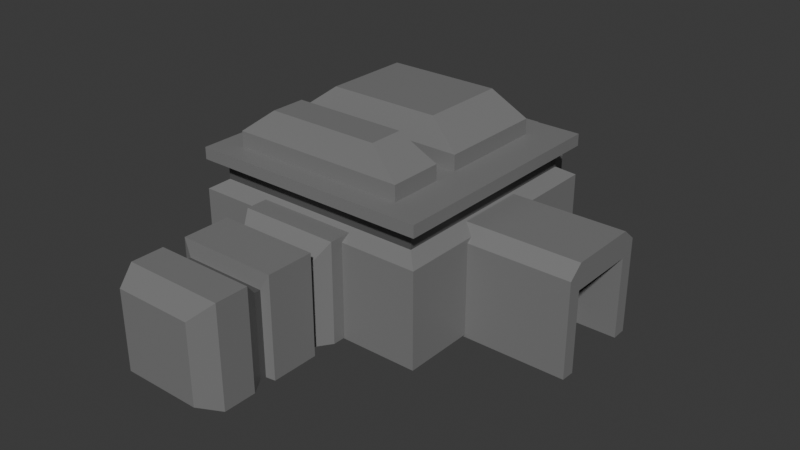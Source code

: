 # Source: Building1.blend  (saved by Blender 4.3.34; exported with 4.5.12 LTS)
import bpy
from mathutils import Matrix  # noqa: F401  (used for matrix-valued properties, if any)

bpy.ops.wm.read_factory_settings(use_empty=True)
scene = bpy.context.scene
scene.name = 'Scene'

# ---- materials (node trees are filled in below, after node groups)
mat_mat_building = bpy.data.materials.new('Mat_Building')
mat_mat_building.alpha_threshold = 0.0
mat_mat_building.roughness = 0.5
mat_mat_building.line_color = (0.0, 0.0, 0.0, 1.0)
mat_mat_detail = bpy.data.materials.new('Mat_Detail')

# ---- material node trees
mat_mat_building.use_nodes = True; mat_mat_building.node_tree.nodes.clear()
_N = mat_mat_building.node_tree.nodes; _L = mat_mat_building.node_tree.links
n0 = _N.new('ShaderNodeOutputMaterial'); n0.name = 'Material Output'; n0.location = (300, 300)
n1 = _N.new('ShaderNodeBsdfPrincipled'); n1.name = 'Principled BSDF'; n1.location = (10, 300)
n1.inputs[0].default_value = (0.2025, 0.2025, 0.2025, 1.0)
n1.inputs[3].default_value = 1.45
_L.new(n1.outputs[0], n0.inputs[0])
n0.is_active_output = True
mat_mat_detail.use_nodes = True; mat_mat_detail.node_tree.nodes.clear()
_N = mat_mat_detail.node_tree.nodes; _L = mat_mat_detail.node_tree.links
n0 = _N.new('ShaderNodeBsdfPrincipled'); n0.name = 'Principled BSDF'; n0.location = (10, 300)
n0.inputs[0].default_value = (0.08849, 0.08849, 0.08849, 1.0)
n1 = _N.new('ShaderNodeOutputMaterial'); n1.name = 'Material Output'; n1.location = (300, 300)
_L.new(n0.outputs[0], n1.inputs[0])
n1.is_active_output = True

# ---- world
world_world = bpy.data.worlds.new('World'); scene.world = world_world
world_world.use_nodes = True; world_world.node_tree.nodes.clear()
_N = world_world.node_tree.nodes; _L = world_world.node_tree.links
n0 = _N.new('ShaderNodeOutputWorld'); n0.name = 'World Output'; n0.location = (300, 300)
n1 = _N.new('ShaderNodeBackground'); n1.name = 'Background'; n1.location = (10, 300)
n1.inputs[0].default_value = (0.05088, 0.05088, 0.05088, 1.0)
_L.new(n1.outputs[0], n0.inputs[0])
n0.is_active_output = True
world_world.color = (0.05088, 0.05088, 0.05088)
world_world.sun_shadow_jitter_overblur = 0.0

# ---- meshes
me_cube = bpy.data.meshes.new('Cube')
me_cube.from_pydata([(1.0, 0.5067, 0.1529), (1.0, 0.5067, -1.0), (1.0, -0.5067, 0.1529), (1.0, -0.5067, -1.0), (-1.0, 0.5067, 0.1529), (-1.0, 0.5067, -1.0), (-1.0, -0.5067, 0.1529), (-1.0, -0.5067, -1.0), (0.6379, -0.4099, 0.73), (-0.6379, -0.4099, 0.73), (0.6379, 0.4099, 0.73), (-0.6379, 0.4099, 0.73)], [], [(0, 4, 11, 10), (3, 2, 6, 7), (7, 6, 4, 5), (5, 1, 3, 7), (1, 0, 2, 3), (5, 4, 0, 1), (10, 11, 9, 8), (6, 2, 8, 9), (4, 6, 9, 11), (2, 0, 10, 8)])
_uv = me_cube.uv_layers.new(name='UVMap')
_uv.uv.foreach_set('vector', [0.625, 0.5, 0.625, 0.25, 0.625, 0.25, 0.625, 0.5, 0.375, 0.75, 0.625, 0.75, 0.625, 1.0, 0.375, 1.0, 0.375, 0.0, 0.625, 0.0, 0.625, 0.25, 0.375, 0.25, 0.125, 0.5, 0.375, 0.5, 0.375, 0.75, 0.125, 0.75, 0.375, 0.5, 0.625, 0.5, 0.625, 0.75, 0.375, 0.75, 0.375, 0.25, 0.625, 0.25, 0.625, 0.5, 0.375, 0.5, 0.625, 0.5, 0.875, 0.5, 0.875, 0.75, 0.625, 0.75, 0.625, 1.0, 0.625, 0.75, 0.625, 0.75, 0.625, 1.0, 0.625, 0.25, 0.625, 0.0, 0.625, 0.0, 0.625, 0.25, 0.625, 0.75, 0.625, 0.5, 0.625, 0.5, 0.625, 0.75])
me_cube.materials.append(mat_mat_building)
me_cube.use_mirror_vertex_groups = False
me_cube.update()
me_cube_001 = bpy.data.meshes.new('Cube.001')
me_cube_001.from_pydata([(1.0, 0.5067, 0.1529), (1.0, 0.5067, -1.0), (1.0, -0.5067, 0.1529), (1.0, -0.5067, -1.0), (-1.0, 0.5067, 0.1529), (-1.0, 0.5067, -1.0), (-1.0, -0.5067, 0.1529), (-1.0, -0.5067, -1.0), (0.6992, -0.3543, 0.469), (-0.6992, -0.3543, 0.469), (0.6992, 0.3543, 0.469), (-0.6992, 0.3543, 0.469)], [], [(4, 6, 9, 11), (3, 2, 6, 7), (7, 6, 4, 5), (5, 1, 3, 7), (1, 0, 2, 3), (5, 4, 0, 1), (10, 11, 9, 8), (2, 0, 10, 8), (0, 4, 11, 10), (6, 2, 8, 9)])
_uv = me_cube_001.uv_layers.new(name='UVMap')
_uv.uv.foreach_set('vector', [0.625, 0.25, 0.625, 0.0, 0.625, 0.0, 0.625, 0.25, 0.375, 0.75, 0.625, 0.75, 0.625, 1.0, 0.375, 1.0, 0.375, 0.0, 0.625, 0.0, 0.625, 0.25, 0.375, 0.25, 0.125, 0.5, 0.375, 0.5, 0.375, 0.75, 0.125, 0.75, 0.375, 0.5, 0.625, 0.5, 0.625, 0.75, 0.375, 0.75, 0.375, 0.25, 0.625, 0.25, 0.625, 0.5, 0.375, 0.5, 0.625, 0.5, 0.875, 0.5, 0.875, 0.75, 0.625, 0.75, 0.625, 0.75, 0.625, 0.5, 0.625, 0.5, 0.625, 0.75, 0.625, 0.5, 0.625, 0.25, 0.625, 0.25, 0.625, 0.5, 0.625, 1.0, 0.625, 0.75, 0.625, 0.75, 0.625, 1.0])
me_cube_001.materials.append(mat_mat_building)
me_cube_001.use_mirror_vertex_groups = False
me_cube_001.update()
me_cube_002 = bpy.data.meshes.new('Cube.002')
me_cube_002.from_pydata([(-1.0, -1.0, -1.0), (-1.0, -1.0, 1.0), (-1.0, 1.0, -1.0), (-1.0, 1.0, 1.0), (1.0, -1.0, -1.0), (1.0, -1.0, 1.0), (1.0, 1.0, -1.0), (1.0, 1.0, 1.0), (-0.8833, -0.8833, 0.7345), (-0.8833, 0.8833, 0.7345), (0.8833, 0.8833, 0.7345), (0.8833, -0.8833, 0.7345), (-0.8833, 0.8833, 0.5235), (0.8833, 0.8833, 0.5235), (0.8833, -0.8833, 0.5235), (-0.8833, -0.8833, 0.5235), (-1.0, 1.0, 0.3934), (1.0, 1.0, 0.3934), (1.0, -1.0, 0.3934), (-1.0, -1.0, 0.3934), (-1.0, -1.0, 0.825), (-1.0, 1.0, 0.825), (1.0, 1.0, 0.825), (1.0, -1.0, 0.825)], [], [(20, 1, 3, 21), (21, 3, 7, 22), (22, 7, 5, 23), (23, 5, 1, 20), (2, 6, 4, 0), (7, 3, 1, 5), (14, 11, 8, 15), (13, 10, 11, 14), (12, 9, 10, 13), (15, 8, 9, 12), (19, 15, 12, 16), (16, 12, 13, 17), (17, 13, 14, 18), (18, 14, 15, 19), (4, 18, 19, 0), (6, 17, 18, 4), (2, 16, 17, 6), (0, 19, 16, 2), (11, 23, 20, 8), (10, 22, 23, 11), (9, 21, 22, 10), (8, 20, 21, 9)])
me_cube_002.polygons.foreach_set('material_index', [0, 0, 0, 0, 0, 0, 1, 1, 1, 1, 0, 0, 0, 0, 0, 0, 0, 0, 0, 0, 0, 0])
_uv = me_cube_002.uv_layers.new(name='UVMap')
_uv.uv.foreach_set('vector', [0.6031, 0.0, 0.625, 0.0, 0.625, 0.25, 0.6031, 0.25, 0.6031, 0.25, 0.625, 0.25, 0.625, 0.5, 0.6031, 0.5, 0.6031, 0.5, 0.625, 0.5, 0.625, 0.75, 0.6031, 0.75, 0.6031, 0.75, 0.625, 0.75, 0.625, 1.0, 0.6031, 1.0, 0.125, 0.5, 0.375, 0.5, 0.375, 0.75, 0.125, 0.75, 0.625, 0.5, 0.875, 0.5, 0.875, 0.75, 0.625, 0.75, 0.5637, 0.75, 0.5936, 0.75, 0.5936, 1.0, 0.5637, 1.0, 0.5637, 0.5, 0.5936, 0.5, 0.5936, 0.75, 0.5637, 0.75, 0.5637, 0.25, 0.5936, 0.25, 0.5936, 0.5, 0.5637, 0.5, 0.5637, 0.0, 0.5936, 0.0, 0.5936, 0.25, 0.5637, 0.25, 0.5492, 0.0, 0.5637, 0.0, 0.5637, 0.25, 0.5492, 0.25, 0.5492, 0.25, 0.5637, 0.25, 0.5637, 0.5, 0.5492, 0.5, 0.5492, 0.5, 0.5637, 0.5, 0.5637, 0.75, 0.5492, 0.75, 0.5492, 0.75, 0.5637, 0.75, 0.5637, 1.0, 0.5492, 1.0, 0.375, 0.75, 0.5492, 0.75, 0.5492, 1.0, 0.375, 1.0, 0.375, 0.5, 0.5492, 0.5, 0.5492, 0.75, 0.375, 0.75, 0.375, 0.25, 0.5492, 0.25, 0.5492, 0.5, 0.375, 0.5, 0.375, 0.0, 0.5492, 0.0, 0.5492, 0.25, 0.375, 0.25, 0.5936, 0.75, 0.6031, 0.75, 0.6031, 1.0, 0.5936, 1.0, 0.5936, 0.5, 0.6031, 0.5, 0.6031, 0.75, 0.5936, 0.75, 0.5936, 0.25, 0.6031, 0.25, 0.6031, 0.5, 0.5936, 0.5, 0.5936, 0.0, 0.6031, 0.0, 0.6031, 0.25, 0.5936, 0.25])
me_cube_002.materials.append(mat_mat_building)
me_cube_002.materials.append(mat_mat_detail)
me_cube_002.update()
me_cube_003 = bpy.data.meshes.new('Cube.003')
me_cube_003.from_pydata([(1.0, 0.5067, 0.1529), (1.0, 0.5067, -1.0), (1.0, -0.5067, 0.1529), (1.0, -0.5067, -1.0), (-1.0, 0.5067, 0.1529), (-1.0, 0.5067, -1.0), (-1.0, -0.5067, 0.1529), (-1.0, -0.5067, -1.0), (0.6379, -0.3232, 0.73), (-0.6379, -0.3232, 0.73), (0.6379, 0.3232, 0.73), (-0.6379, 0.3232, 0.73)], [], [(0, 4, 11, 10), (3, 2, 6, 7), (7, 6, 4, 5), (5, 1, 3, 7), (1, 0, 2, 3), (5, 4, 0, 1), (10, 11, 9, 8), (6, 2, 8, 9), (4, 6, 9, 11), (2, 0, 10, 8)])
_uv = me_cube_003.uv_layers.new(name='UVMap')
_uv.uv.foreach_set('vector', [0.625, 0.5, 0.625, 0.25, 0.625, 0.25, 0.625, 0.5, 0.375, 0.75, 0.625, 0.75, 0.625, 1.0, 0.375, 1.0, 0.375, 0.0, 0.625, 0.0, 0.625, 0.25, 0.375, 0.25, 0.125, 0.5, 0.375, 0.5, 0.375, 0.75, 0.125, 0.75, 0.375, 0.5, 0.625, 0.5, 0.625, 0.75, 0.375, 0.75, 0.375, 0.25, 0.625, 0.25, 0.625, 0.5, 0.375, 0.5, 0.625, 0.5, 0.875, 0.5, 0.875, 0.75, 0.625, 0.75, 0.625, 1.0, 0.625, 0.75, 0.625, 0.75, 0.625, 1.0, 0.625, 0.25, 0.625, 0.0, 0.625, 0.0, 0.625, 0.25, 0.625, 0.75, 0.625, 0.5, 0.625, 0.5, 0.625, 0.75])
me_cube_003.materials.append(mat_mat_building)
me_cube_003.use_mirror_vertex_groups = False
me_cube_003.update()
me_cube_004 = bpy.data.meshes.new('Cube.004')
me_cube_004.from_pydata([(-1.0, -1.0, -0.9014), (-1.0, -1.0, 1.0), (-1.0, 1.0, -0.9014), (-1.0, 1.0, 1.0), (1.0, -1.0, -0.9014), (1.0, -1.0, 1.0), (1.0, 1.0, -0.9014), (1.0, 1.0, 1.0), (1.0, 0.7147, 0.7147), (1.0, 0.7147, -0.9119), (1.0, -0.7147, -0.9119), (1.0, -0.7147, 0.7147), (0.5021, 0.7147, 0.7147), (0.5021, 0.7147, -0.9119), (0.5021, -0.7147, -0.9119), (0.5021, -0.7147, 0.7147), (-1.0, -0.7185, 1.239), (-1.0, 0.7185, 1.239), (1.0, 0.7185, 1.239), (1.0, -0.7185, 1.239), (0.5088, 1.0, -0.9014), (0.5088, 1.0, 1.0), (0.5088, -1.0, -0.9014), (0.5088, -1.0, 1.0), (0.5088, 0.7185, 1.239), (0.5088, -0.7185, 1.239)], [], [(0, 1, 3, 2), (20, 21, 7, 6), (7, 5, 11, 8), (22, 23, 1, 0), (5, 7, 18, 19), (11, 10, 14, 15), (6, 7, 8, 9), (5, 4, 10, 11), (13, 12, 15, 14), (8, 11, 15, 12), (9, 8, 12, 13), (24, 17, 16, 25), (3, 1, 16, 17), (23, 5, 19, 25), (21, 3, 17, 24), (7, 21, 24, 18), (1, 23, 25, 16), (18, 24, 25, 19), (4, 5, 23, 22), (2, 3, 21, 20)])
me_cube_004.polygons.foreach_set('material_index', [0, 0, 0, 0, 0, 0, 0, 0, 1, 0, 0, 0, 0, 0, 0, 0, 0, 0, 0, 0])
_uv = me_cube_004.uv_layers.new(name='UVMap')
_uv.uv.foreach_set('vector', [0.375, 0.0, 0.625, 0.0, 0.625, 0.25, 0.375, 0.25, 0.375, 0.4386, 0.625, 0.4386, 0.625, 0.5, 0.375, 0.5, 0.625, 0.5, 0.625, 0.75, 0.625, 0.75, 0.625, 0.5, 0.375, 0.8114, 0.625, 0.8114, 0.625, 1.0, 0.375, 1.0, 0.625, 0.75, 0.625, 0.5, 0.625, 0.5, 0.625, 0.75, 0.625, 0.75, 0.375, 0.75, 0.375, 0.75, 0.625, 0.75, 0.375, 0.5, 0.625, 0.5, 0.625, 0.5, 0.375, 0.5, 0.625, 0.75, 0.375, 0.75, 0.375, 0.75, 0.625, 0.75, 0.375, 0.5, 0.625, 0.5, 0.625, 0.75, 0.375, 0.75, 0.625, 0.5, 0.625, 0.75, 0.625, 0.75, 0.625, 0.5, 0.375, 0.5, 0.625, 0.5, 0.625, 0.5, 0.375, 0.5, 0.6864, 0.5, 0.875, 0.5, 0.875, 0.75, 0.6864, 0.75, 0.625, 0.25, 0.625, 0.0, 0.625, 0.0, 0.625, 0.25, 0.625, 0.8114, 0.625, 0.75, 0.625, 0.75, 0.625, 0.8114, 0.625, 0.4386, 0.625, 0.25, 0.625, 0.25, 0.625, 0.4386, 0.625, 0.5, 0.625, 0.4386, 0.625, 0.4386, 0.625, 0.5, 0.625, 1.0, 0.625, 0.8114, 0.625, 0.8114, 0.625, 1.0, 0.625, 0.5, 0.6864, 0.5, 0.6864, 0.75, 0.625, 0.75, 0.375, 0.75, 0.625, 0.75, 0.625, 0.8114, 0.375, 0.8114, 0.375, 0.25, 0.625, 0.25, 0.625, 0.4386, 0.375, 0.4386])
me_cube_004.materials.append(mat_mat_building)
me_cube_004.materials.append(mat_mat_detail)
me_cube_004.update()
me_cube_005 = bpy.data.meshes.new('Cube.005')
me_cube_005.from_pydata([(-1.0, -1.0, -1.0), (-1.0, -1.0, 1.0), (-1.0, 1.0, -1.0), (-1.0, 1.0, 1.0), (1.0, -1.0, -1.0), (1.0, -1.0, 1.0), (1.0, 1.0, -1.0), (1.0, 1.0, 1.0), (-1.0, 0.6511, -1.0), (-1.0, 0.6511, 1.0), (1.0, 0.6511, -1.0), (1.0, 0.6511, 1.0), (-1.0, 0.3339, -1.0), (1.0, 0.3339, 1.0), (-1.0, 0.3339, 1.0), (1.0, 0.3339, -1.0), (-1.0, -0.2818, -1.0), (1.0, -0.2818, 1.0), (-1.0, -0.2818, 1.0), (1.0, -0.2818, -1.0), (-1.0, -0.5788, -1.0), (1.0, -0.5788, 1.0), (-1.0, -0.5788, 1.0), (1.0, -0.5788, -1.0), (-0.8332, 0.3715, 0.6865), (-0.8332, 0.4595, 0.6865), (0.8332, 0.3715, -0.9799), (0.8332, 0.4595, -0.9799), (-0.8332, 0.4595, -0.9799), (-0.8332, 0.3715, -0.9799), (0.8332, 0.4595, 0.6865), (0.8332, 0.3715, 0.6865), (-0.8332, -0.3946, 0.6865), (-0.8332, -0.3121, 0.6865), (0.8332, -0.3946, -0.9799), (0.8332, -0.3121, -0.9799), (-0.8332, -0.3121, -0.9799), (-0.8332, -0.3946, -0.9799), (0.8332, -0.3121, 0.6865), (0.8332, -0.3946, 0.6865), (-0.7784, -1.278, -0.7784), (-0.7784, -1.278, 0.7784), (0.7784, -1.278, 0.7784), (0.7784, -1.278, -0.7784)], [], [(8, 9, 3, 2), (2, 3, 7, 6), (23, 21, 5, 4), (1, 0, 40, 41), (20, 23, 4, 0), (21, 22, 1, 5), (7, 3, 9, 11), (2, 6, 10, 8), (6, 7, 11, 10), (28, 25, 9, 8), (16, 18, 14, 12), (31, 24, 14, 13), (29, 26, 15, 12), (26, 31, 13, 15), (36, 33, 18, 16), (13, 14, 18, 17), (12, 15, 19, 16), (15, 13, 17, 19), (0, 1, 22, 20), (39, 32, 22, 21), (37, 34, 23, 20), (34, 39, 21, 23), (10, 11, 30, 27), (27, 30, 31, 26), (8, 10, 27, 28), (28, 27, 26, 29), (11, 9, 25, 30), (30, 25, 24, 31), (12, 14, 24, 29), (29, 24, 25, 28), (19, 17, 38, 35), (35, 38, 39, 34), (16, 19, 35, 36), (36, 35, 34, 37), (17, 18, 33, 38), (38, 33, 32, 39), (20, 22, 32, 37), (37, 32, 33, 36), (43, 42, 41, 40), (0, 4, 43, 40), (5, 1, 41, 42), (4, 5, 42, 43)])
me_cube_005.polygons.foreach_set('material_index', [0, 0, 0, 0, 0, 0, 0, 0, 0, 0, 0, 0, 0, 0, 0, 0, 0, 0, 0, 0, 0, 0, 0, 1, 0, 0, 0, 1, 0, 1, 0, 1, 0, 0, 0, 1, 0, 1, 0, 0, 0, 0])
_uv = me_cube_005.uv_layers.new(name='UVMap')
_uv.uv.foreach_set('vector', [0.375, 0.2064, 0.625, 0.2064, 0.625, 0.25, 0.375, 0.25, 0.375, 0.25, 0.625, 0.25, 0.625, 0.5, 0.375, 0.5, 0.375, 0.689, 0.625, 0.689, 0.625, 0.75, 0.375, 0.75, 0.625, 0.0, 0.375, 0.0, 0.375, 0.0, 0.625, 0.0, 0.125, 0.689, 0.375, 0.689, 0.375, 0.75, 0.125, 0.75, 0.625, 0.689, 0.875, 0.689, 0.875, 0.75, 0.625, 0.75, 0.625, 0.5, 0.875, 0.5, 0.875, 0.5436, 0.625, 0.5436, 0.125, 0.5, 0.375, 0.5, 0.375, 0.5436, 0.125, 0.5436, 0.375, 0.5, 0.625, 0.5, 0.625, 0.5436, 0.375, 0.5436, 0.375, 0.1932, 0.625, 0.1932, 0.625, 0.2064, 0.375, 0.2064, 0.375, 0.08977, 0.625, 0.08977, 0.625, 0.1667, 0.375, 0.1667, 0.625, 0.57, 0.875, 0.57, 0.875, 0.5833, 0.625, 0.5833, 0.125, 0.57, 0.375, 0.57, 0.375, 0.5833, 0.125, 0.5833, 0.375, 0.57, 0.625, 0.57, 0.625, 0.5833, 0.375, 0.5833, 0.375, 0.08019, 0.625, 0.08019, 0.625, 0.08977, 0.375, 0.08977, 0.625, 0.5833, 0.875, 0.5833, 0.875, 0.6602, 0.625, 0.6602, 0.125, 0.5833, 0.375, 0.5833, 0.375, 0.6602, 0.125, 0.6602, 0.375, 0.5833, 0.625, 0.5833, 0.625, 0.6602, 0.375, 0.6602, 0.375, 0.0, 0.625, 0.0, 0.625, 0.06103, 0.375, 0.06103, 0.625, 0.6794, 0.875, 0.6794, 0.875, 0.689, 0.625, 0.689, 0.125, 0.6794, 0.375, 0.6794, 0.375, 0.689, 0.125, 0.689, 0.375, 0.6794, 0.625, 0.6794, 0.625, 0.689, 0.375, 0.689, 0.375, 0.5436, 0.625, 0.5436, 0.625, 0.5568, 0.375, 0.5568, 0.375, 0.5568, 0.625, 0.5568, 0.625, 0.57, 0.375, 0.57, 0.125, 0.5436, 0.375, 0.5436, 0.375, 0.5568, 0.125, 0.5568, 0.125, 0.5568, 0.375, 0.5568, 0.375, 0.57, 0.125, 0.57, 0.625, 0.5436, 0.875, 0.5436, 0.875, 0.5568, 0.625, 0.5568, 0.625, 0.5568, 0.875, 0.5568, 0.875, 0.57, 0.625, 0.57, 0.375, 0.1667, 0.625, 0.1667, 0.625, 0.18, 0.375, 0.18, 0.375, 0.18, 0.625, 0.18, 0.625, 0.1932, 0.375, 0.1932, 0.375, 0.6602, 0.625, 0.6602, 0.625, 0.6698, 0.375, 0.6698, 0.375, 0.6698, 0.625, 0.6698, 0.625, 0.6794, 0.375, 0.6794, 0.125, 0.6602, 0.375, 0.6602, 0.375, 0.6698, 0.125, 0.6698, 0.125, 0.6698, 0.375, 0.6698, 0.375, 0.6794, 0.125, 0.6794, 0.625, 0.6602, 0.875, 0.6602, 0.875, 0.6698, 0.625, 0.6698, 0.625, 0.6698, 0.875, 0.6698, 0.875, 0.6794, 0.625, 0.6794, 0.375, 0.06103, 0.625, 0.06103, 0.625, 0.07061, 0.375, 0.07061, 0.375, 0.07061, 0.625, 0.07061, 0.625, 0.08019, 0.375, 0.08019, 0.375, 0.75, 0.625, 0.75, 0.625, 1.0, 0.375, 1.0, 0.125, 0.75, 0.375, 0.75, 0.375, 0.75, 0.125, 0.75, 0.625, 0.75, 0.875, 0.75, 0.875, 0.75, 0.625, 0.75, 0.375, 0.75, 0.625, 0.75, 0.625, 0.75, 0.375, 0.75])
me_cube_005.materials.append(mat_mat_building)
me_cube_005.materials.append(mat_mat_detail)
me_cube_005.update()

# ---- objects
ob_cube = bpy.data.objects.new('Cube', me_cube)
ob_cube_001 = bpy.data.objects.new('Cube.001', me_cube_001)
ob_cube_002 = bpy.data.objects.new('Cube.002', me_cube_002)
ob_cube_003 = bpy.data.objects.new('Cube.003', me_cube_003)
ob_cube_004 = bpy.data.objects.new('Cube.004', me_cube_004)
ob_cube_005 = bpy.data.objects.new('Cube.005', me_cube_005)

# ---- transforms, parenting, visibility, modifiers, constraints
ob_cube.location = (0.0, 0.2963, 1.194)
ob_cube.scale = (0.7719, 0.9263, 0.3682)
ob_cube.lock_rotations_4d = False
ob_cube.empty_display_type = 'ARROWS'
ob_cube.lineart.crease_threshold = 0.0
ob_cube_001.location = (-0.002196, 1.171, 0.627)
ob_cube_001.scale = (0.6818, 0.6742, 0.6867)
ob_cube_001.lock_rotations_4d = False
ob_cube_001.empty_display_type = 'ARROWS'
ob_cube_001.lineart.crease_threshold = 0.0
ob_cube_002.location = (0.04777, 0.0, 0.5281)
ob_cube_002.scale = (1.046, 1.046, 0.5878)
ob_cube_003.location = (0.0, -0.6227, 1.194)
ob_cube_003.scale = (0.7719, 0.4602, 0.3682)
ob_cube_003.lock_rotations_4d = False
ob_cube_003.empty_display_type = 'ARROWS'
ob_cube_003.lineart.crease_threshold = 0.0
ob_cube_004.location = (1.227, 0.0, 0.3007)
ob_cube_004.scale = (0.744, 0.4226, 0.4226)
ob_cube_005.location = (0.0, -1.587, 0.3783)
ob_cube_005.scale = (0.4302, 0.6612, 0.4302)

# ---- collection membership
scene.collection.objects.link(ob_cube)
scene.collection.objects.link(ob_cube_001)
scene.collection.objects.link(ob_cube_002)
scene.collection.objects.link(ob_cube_003)
scene.collection.objects.link(ob_cube_004)
scene.collection.objects.link(ob_cube_005)

# ---- scene / render settings (as saved in the file)
scene.frame_start = 1; scene.frame_end = 250; scene.frame_set(1)
scene.render.engine = 'BLENDER_EEVEE_NEXT'
bpy.context.view_layer.update()

# ---- added for rendering (the .blend has no active camera and no usable light): camera, sun
cam_auto = bpy.data.cameras.new('AutoCamera')
cam_auto.lens = 50.0
cam_auto.sensor_width = 36.0
cam_auto.clip_end = 1000.0
ob_auto_camera = bpy.data.objects.new('AutoCamera', cam_auto)
scene.collection.objects.link(ob_auto_camera)
ob_auto_camera.location = (5.27329, -6.20393, 4.51856)
ob_auto_camera.rotation_euler = (1.09748, -7.21219e-08, 0.694738)
scene.camera = ob_auto_camera
light_auto_sun = bpy.data.lights.new('AutoSun', 'SUN')
light_auto_sun.energy = 3.0
light_auto_sun.angle = 0.0523599
ob_auto_sun = bpy.data.objects.new('AutoSun', light_auto_sun)
scene.collection.objects.link(ob_auto_sun)
ob_auto_sun.rotation_euler = (0.872665, 0.174533, 0.523599)
bpy.context.view_layer.update()
